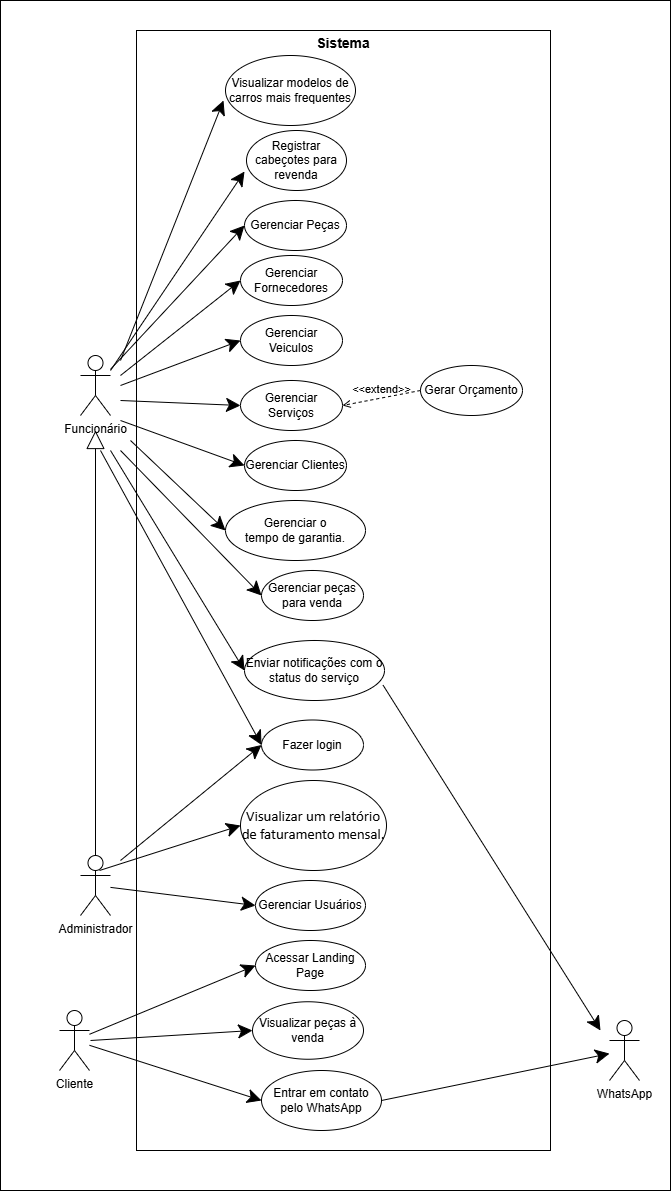

The diagram above was exported from draw.io. Its source (the exported page's mxGraphModel, read from the mxfile embedded in the PNG):
<mxGraphModel dx="1303" dy="1870" grid="1" gridSize="10" guides="1" tooltips="1" connect="1" arrows="1" fold="1" page="1" pageScale="1" pageWidth="827" pageHeight="1169" math="0" shadow="0">
  <root>
    <mxCell id="0" />
    <mxCell id="1" parent="0" />
    <mxCell id="BnFvQ7CWLvh575QjGN15-1" value="" style="rounded=0;whiteSpace=wrap;html=1;strokeColor=default;align=center;verticalAlign=middle;fontFamily=Helvetica;fontSize=12;fontColor=default;fillColor=none;" parent="1" vertex="1">
      <mxGeometry x="100" y="-90" width="670" height="1190" as="geometry" />
    </mxCell>
    <mxCell id="BnFvQ7CWLvh575QjGN15-2" value="" style="rounded=0;whiteSpace=wrap;html=1;fillColor=none;" parent="1" vertex="1">
      <mxGeometry x="236" y="-60" width="414" height="1120" as="geometry" />
    </mxCell>
    <mxCell id="BnFvQ7CWLvh575QjGN15-3" value="Cliente" style="shape=umlActor;verticalLabelPosition=bottom;verticalAlign=top;html=1;" parent="1" vertex="1">
      <mxGeometry x="159" y="920" width="30" height="60" as="geometry" />
    </mxCell>
    <mxCell id="BnFvQ7CWLvh575QjGN15-4" value="Administrador" style="shape=umlActor;verticalLabelPosition=bottom;verticalAlign=top;html=1;" parent="1" vertex="1">
      <mxGeometry x="180" y="765" width="30" height="60" as="geometry" />
    </mxCell>
    <mxCell id="BnFvQ7CWLvh575QjGN15-5" value="Funcionário" style="shape=umlActor;verticalLabelPosition=bottom;verticalAlign=top;html=1;" parent="1" vertex="1">
      <mxGeometry x="180" y="265" width="30" height="60" as="geometry" />
    </mxCell>
    <mxCell id="BnFvQ7CWLvh575QjGN15-6" value="Gerenciar Usuários" style="ellipse;whiteSpace=wrap;html=1;" parent="1" vertex="1">
      <mxGeometry x="355" y="790" width="110" height="50" as="geometry" />
    </mxCell>
    <mxCell id="BnFvQ7CWLvh575QjGN15-7" value="Acessar Landing Page" style="ellipse;whiteSpace=wrap;html=1;" parent="1" vertex="1">
      <mxGeometry x="355" y="850" width="110" height="50" as="geometry" />
    </mxCell>
    <mxCell id="BnFvQ7CWLvh575QjGN15-8" value="Gerenciar Peças" style="ellipse;whiteSpace=wrap;html=1;" parent="1" vertex="1">
      <mxGeometry x="344" y="110" width="102" height="50" as="geometry" />
    </mxCell>
    <mxCell id="BnFvQ7CWLvh575QjGN15-9" value="Entrar em contato pelo WhatsApp" style="ellipse;whiteSpace=wrap;html=1;" parent="1" vertex="1">
      <mxGeometry x="361" y="980" width="120" height="60" as="geometry" />
    </mxCell>
    <mxCell id="BnFvQ7CWLvh575QjGN15-10" value="" style="endArrow=block;endSize=16;endFill=0;html=1;rounded=0;exitX=0.5;exitY=0;exitDx=0;exitDy=0;exitPerimeter=0;" parent="1" source="BnFvQ7CWLvh575QjGN15-4" edge="1">
      <mxGeometry width="160" relative="1" as="geometry">
        <mxPoint x="114" y="540" as="sourcePoint" />
        <mxPoint x="195" y="340" as="targetPoint" />
      </mxGeometry>
    </mxCell>
    <mxCell id="BnFvQ7CWLvh575QjGN15-11" value="" style="endArrow=classic;endFill=1;endSize=12;html=1;rounded=0;entryX=0;entryY=0.5;entryDx=0;entryDy=0;" parent="1" source="BnFvQ7CWLvh575QjGN15-5" target="BnFvQ7CWLvh575QjGN15-8" edge="1">
      <mxGeometry width="160" relative="1" as="geometry">
        <mxPoint x="50" y="465" as="sourcePoint" />
        <mxPoint x="210" y="465" as="targetPoint" />
      </mxGeometry>
    </mxCell>
    <mxCell id="BnFvQ7CWLvh575QjGN15-12" value="" style="endArrow=classic;endFill=1;endSize=12;html=1;rounded=0;entryX=0;entryY=0.5;entryDx=0;entryDy=0;" parent="1" source="BnFvQ7CWLvh575QjGN15-4" target="BnFvQ7CWLvh575QjGN15-6" edge="1">
      <mxGeometry width="160" relative="1" as="geometry">
        <mxPoint x="149" y="740" as="sourcePoint" />
        <mxPoint x="249" y="744" as="targetPoint" />
      </mxGeometry>
    </mxCell>
    <mxCell id="BnFvQ7CWLvh575QjGN15-13" value="" style="endArrow=classic;endFill=1;endSize=12;html=1;rounded=0;entryX=0;entryY=0.5;entryDx=0;entryDy=0;" parent="1" source="BnFvQ7CWLvh575QjGN15-3" target="BnFvQ7CWLvh575QjGN15-9" edge="1">
      <mxGeometry width="160" relative="1" as="geometry">
        <mxPoint x="169" y="770" as="sourcePoint" />
        <mxPoint x="269" y="774" as="targetPoint" />
      </mxGeometry>
    </mxCell>
    <mxCell id="BnFvQ7CWLvh575QjGN15-14" value="" style="endArrow=classic;endFill=1;endSize=12;html=1;rounded=0;entryX=0;entryY=0.5;entryDx=0;entryDy=0;" parent="1" source="BnFvQ7CWLvh575QjGN15-3" target="BnFvQ7CWLvh575QjGN15-7" edge="1">
      <mxGeometry width="160" relative="1" as="geometry">
        <mxPoint x="119" y="896" as="sourcePoint" />
        <mxPoint x="219" y="900" as="targetPoint" />
      </mxGeometry>
    </mxCell>
    <mxCell id="BnFvQ7CWLvh575QjGN15-15" value="WhatsApp" style="shape=umlActor;verticalLabelPosition=bottom;verticalAlign=top;html=1;" parent="1" vertex="1">
      <mxGeometry x="709" y="930" width="30" height="60" as="geometry" />
    </mxCell>
    <mxCell id="BnFvQ7CWLvh575QjGN15-16" value="" style="endArrow=classic;endFill=1;endSize=12;html=1;rounded=0;exitX=1;exitY=0.5;exitDx=0;exitDy=0;" parent="1" source="BnFvQ7CWLvh575QjGN15-9" target="BnFvQ7CWLvh575QjGN15-15" edge="1">
      <mxGeometry width="160" relative="1" as="geometry">
        <mxPoint x="339" y="850.0033333333333" as="sourcePoint" />
        <mxPoint x="509" y="938.1556790123457" as="targetPoint" />
      </mxGeometry>
    </mxCell>
    <mxCell id="BnFvQ7CWLvh575QjGN15-17" value="Sistema" style="text;html=1;align=center;verticalAlign=middle;whiteSpace=wrap;rounded=0;fontStyle=1;fontSize=14;" parent="1" vertex="1">
      <mxGeometry x="414" y="-60" width="58" height="25" as="geometry" />
    </mxCell>
    <mxCell id="BnFvQ7CWLvh575QjGN15-18" value="Gerenciar Veiculos" style="ellipse;whiteSpace=wrap;html=1;" parent="1" vertex="1">
      <mxGeometry x="340" y="225" width="102" height="50" as="geometry" />
    </mxCell>
    <mxCell id="BnFvQ7CWLvh575QjGN15-19" value="Gerenciar Fornecedores" style="ellipse;whiteSpace=wrap;html=1;" parent="1" vertex="1">
      <mxGeometry x="340" y="165" width="102" height="50" as="geometry" />
    </mxCell>
    <mxCell id="BnFvQ7CWLvh575QjGN15-20" value="Fazer login" style="ellipse;whiteSpace=wrap;html=1;" parent="1" vertex="1">
      <mxGeometry x="361" y="629.5" width="102" height="50" as="geometry" />
    </mxCell>
    <mxCell id="BnFvQ7CWLvh575QjGN15-21" value="" style="endArrow=classic;endFill=1;endSize=12;html=1;rounded=0;entryX=0;entryY=0.5;entryDx=0;entryDy=0;" parent="1" target="BnFvQ7CWLvh575QjGN15-20" edge="1">
      <mxGeometry width="160" relative="1" as="geometry">
        <mxPoint x="200" y="360" as="sourcePoint" />
        <mxPoint x="150" y="235" as="targetPoint" />
      </mxGeometry>
    </mxCell>
    <mxCell id="BnFvQ7CWLvh575QjGN15-22" value="" style="endArrow=classic;endFill=1;endSize=12;html=1;rounded=0;entryX=0;entryY=0.5;entryDx=0;entryDy=0;" parent="1" target="BnFvQ7CWLvh575QjGN15-18" edge="1">
      <mxGeometry width="160" relative="1" as="geometry">
        <mxPoint x="220" y="295" as="sourcePoint" />
        <mxPoint x="150" y="275" as="targetPoint" />
      </mxGeometry>
    </mxCell>
    <mxCell id="BnFvQ7CWLvh575QjGN15-23" value="" style="endArrow=classic;endFill=1;endSize=12;html=1;rounded=0;entryX=0;entryY=0.5;entryDx=0;entryDy=0;" parent="1" target="BnFvQ7CWLvh575QjGN15-19" edge="1">
      <mxGeometry width="160" relative="1" as="geometry">
        <mxPoint x="220" y="285" as="sourcePoint" />
        <mxPoint x="190" y="305" as="targetPoint" />
      </mxGeometry>
    </mxCell>
    <mxCell id="BnFvQ7CWLvh575QjGN15-24" value="Gerenciar Serviços" style="ellipse;whiteSpace=wrap;html=1;" parent="1" vertex="1">
      <mxGeometry x="340" y="290" width="102" height="50" as="geometry" />
    </mxCell>
    <mxCell id="BnFvQ7CWLvh575QjGN15-25" value="" style="endArrow=classic;endFill=1;endSize=12;html=1;rounded=0;entryX=0;entryY=0.5;entryDx=0;entryDy=0;" parent="1" target="BnFvQ7CWLvh575QjGN15-24" edge="1">
      <mxGeometry width="160" relative="1" as="geometry">
        <mxPoint x="220" y="310" as="sourcePoint" />
        <mxPoint x="190" y="325" as="targetPoint" />
      </mxGeometry>
    </mxCell>
    <mxCell id="BnFvQ7CWLvh575QjGN15-26" value="Gerar Orçamento" style="ellipse;whiteSpace=wrap;html=1;" parent="1" vertex="1">
      <mxGeometry x="520" y="275" width="102" height="50" as="geometry" />
    </mxCell>
    <mxCell id="BnFvQ7CWLvh575QjGN15-27" value="Gerenciar Clientes" style="ellipse;whiteSpace=wrap;html=1;" parent="1" vertex="1">
      <mxGeometry x="344" y="350" width="102" height="50" as="geometry" />
    </mxCell>
    <mxCell id="BnFvQ7CWLvh575QjGN15-28" value="" style="endArrow=classic;endFill=1;endSize=12;html=1;rounded=0;entryX=0;entryY=0.5;entryDx=0;entryDy=0;" parent="1" target="BnFvQ7CWLvh575QjGN15-27" edge="1">
      <mxGeometry width="160" relative="1" as="geometry">
        <mxPoint x="220" y="330" as="sourcePoint" />
        <mxPoint x="165" y="455" as="targetPoint" />
      </mxGeometry>
    </mxCell>
    <mxCell id="BnFvQ7CWLvh575QjGN15-29" value="&amp;lt;&amp;lt;extend&amp;gt;&amp;gt;" style="html=1;verticalAlign=bottom;labelBackgroundColor=none;endArrow=open;endFill=0;dashed=1;rounded=0;exitX=0;exitY=0.5;exitDx=0;exitDy=0;entryX=1;entryY=0.5;entryDx=0;entryDy=0;" parent="1" source="BnFvQ7CWLvh575QjGN15-26" target="BnFvQ7CWLvh575QjGN15-24" edge="1">
      <mxGeometry width="160" relative="1" as="geometry">
        <mxPoint x="440" y="495" as="sourcePoint" />
        <mxPoint x="600" y="495" as="targetPoint" />
      </mxGeometry>
    </mxCell>
    <mxCell id="BnFvQ7CWLvh575QjGN15-30" value="&lt;span id=&quot;docs-internal-guid-29b2247f-7fff-87c9-8d4b-8ad27b56b8a1&quot;&gt;&lt;span style=&quot;font-size: 11pt; font-family: Calibri, sans-serif; background-color: transparent; font-variant-numeric: normal; font-variant-east-asian: normal; font-variant-alternates: normal; font-variant-position: normal; font-variant-emoji: normal; vertical-align: baseline; white-space-collapse: preserve;&quot;&gt;Visualizar um relatório de faturamento mensal.&lt;/span&gt;&lt;/span&gt;" style="ellipse;whiteSpace=wrap;html=1;" parent="1" vertex="1">
      <mxGeometry x="340" y="690" width="146" height="90" as="geometry" />
    </mxCell>
    <mxCell id="BnFvQ7CWLvh575QjGN15-31" value="Gerenciar peças para venda" style="ellipse;whiteSpace=wrap;html=1;" parent="1" vertex="1">
      <mxGeometry x="361" y="480" width="102" height="50" as="geometry" />
    </mxCell>
    <mxCell id="BnFvQ7CWLvh575QjGN15-32" value="Gerenciar o &lt;br&gt;tempo de garantia. " style="ellipse;whiteSpace=wrap;html=1;" parent="1" vertex="1">
      <mxGeometry x="325" y="410" width="140" height="60" as="geometry" />
    </mxCell>
    <mxCell id="BnFvQ7CWLvh575QjGN15-33" value="" style="endArrow=classic;endFill=1;endSize=12;html=1;rounded=0;entryX=0;entryY=0.5;entryDx=0;entryDy=0;" parent="1" target="BnFvQ7CWLvh575QjGN15-30" edge="1">
      <mxGeometry width="160" relative="1" as="geometry">
        <mxPoint x="199" y="780" as="sourcePoint" />
        <mxPoint x="274" y="875" as="targetPoint" />
      </mxGeometry>
    </mxCell>
    <mxCell id="BnFvQ7CWLvh575QjGN15-34" value="" style="endArrow=classic;endFill=1;endSize=12;html=1;rounded=0;entryX=0;entryY=0.5;entryDx=0;entryDy=0;" parent="1" target="BnFvQ7CWLvh575QjGN15-32" edge="1">
      <mxGeometry width="160" relative="1" as="geometry">
        <mxPoint x="230" y="350" as="sourcePoint" />
        <mxPoint x="404" y="520" as="targetPoint" />
      </mxGeometry>
    </mxCell>
    <mxCell id="BnFvQ7CWLvh575QjGN15-35" value="" style="endArrow=classic;endFill=1;endSize=12;html=1;rounded=0;entryX=0;entryY=0.5;entryDx=0;entryDy=0;" parent="1" target="BnFvQ7CWLvh575QjGN15-31" edge="1">
      <mxGeometry width="160" relative="1" as="geometry">
        <mxPoint x="220" y="360" as="sourcePoint" />
        <mxPoint x="404" y="585" as="targetPoint" />
      </mxGeometry>
    </mxCell>
    <mxCell id="BnFvQ7CWLvh575QjGN15-36" value="Enviar notificações com o status do serviço" style="ellipse;whiteSpace=wrap;html=1;" parent="1" vertex="1">
      <mxGeometry x="344" y="550" width="140" height="60" as="geometry" />
    </mxCell>
    <mxCell id="BnFvQ7CWLvh575QjGN15-37" value="" style="endArrow=classic;endFill=1;endSize=12;html=1;rounded=0;entryX=0;entryY=0.5;entryDx=0;entryDy=0;" parent="1" target="BnFvQ7CWLvh575QjGN15-36" edge="1">
      <mxGeometry width="160" relative="1" as="geometry">
        <mxPoint x="210" y="360" as="sourcePoint" />
        <mxPoint x="409" y="730" as="targetPoint" />
      </mxGeometry>
    </mxCell>
    <mxCell id="BnFvQ7CWLvh575QjGN15-38" value="" style="endArrow=classic;endFill=1;endSize=12;html=1;rounded=0;entryX=0;entryY=0.5;entryDx=0;entryDy=0;" parent="1" target="BnFvQ7CWLvh575QjGN15-20" edge="1">
      <mxGeometry width="160" relative="1" as="geometry">
        <mxPoint x="220" y="770" as="sourcePoint" />
        <mxPoint x="350" y="895" as="targetPoint" />
      </mxGeometry>
    </mxCell>
    <mxCell id="BnFvQ7CWLvh575QjGN15-39" value="" style="endArrow=classic;endFill=1;endSize=12;html=1;rounded=0;exitX=0.99;exitY=0.745;exitDx=0;exitDy=0;exitPerimeter=0;" parent="1" source="BnFvQ7CWLvh575QjGN15-36" edge="1">
      <mxGeometry width="160" relative="1" as="geometry">
        <mxPoint x="740" y="630" as="sourcePoint" />
        <mxPoint x="700" y="940" as="targetPoint" />
      </mxGeometry>
    </mxCell>
    <mxCell id="BnFvQ7CWLvh575QjGN15-40" value="Visualizar peças à venda" style="ellipse;whiteSpace=wrap;html=1;" parent="1" vertex="1">
      <mxGeometry x="352" y="911.25" width="111" height="57.5" as="geometry" />
    </mxCell>
    <mxCell id="BnFvQ7CWLvh575QjGN15-41" value="" style="endArrow=classic;endFill=1;endSize=12;html=1;rounded=0;entryX=0;entryY=0.5;entryDx=0;entryDy=0;" parent="1" target="BnFvQ7CWLvh575QjGN15-40" edge="1">
      <mxGeometry width="160" relative="1" as="geometry">
        <mxPoint x="190" y="950" as="sourcePoint" />
        <mxPoint x="350" y="940" as="targetPoint" />
      </mxGeometry>
    </mxCell>
    <mxCell id="H5c77S2bYSm7cQ89lsGV-2" value="Visualizar modelos de carros mais frequentes" style="ellipse;whiteSpace=wrap;html=1;" vertex="1" parent="1">
      <mxGeometry x="325" y="-35" width="130" height="70" as="geometry" />
    </mxCell>
    <mxCell id="H5c77S2bYSm7cQ89lsGV-3" value="Registrar cabeçotes para revenda" style="ellipse;whiteSpace=wrap;html=1;" vertex="1" parent="1">
      <mxGeometry x="346" y="40" width="100" height="60" as="geometry" />
    </mxCell>
    <mxCell id="H5c77S2bYSm7cQ89lsGV-4" value="" style="endArrow=classic;endFill=1;endSize=12;html=1;rounded=0;entryX=0;entryY=0.5;entryDx=0;entryDy=0;" edge="1" parent="1">
      <mxGeometry width="160" relative="1" as="geometry">
        <mxPoint x="210" y="280" as="sourcePoint" />
        <mxPoint x="344" y="81" as="targetPoint" />
      </mxGeometry>
    </mxCell>
    <mxCell id="H5c77S2bYSm7cQ89lsGV-5" value="" style="endArrow=classic;endFill=1;endSize=12;html=1;rounded=0;entryX=0;entryY=0.5;entryDx=0;entryDy=0;" edge="1" parent="1">
      <mxGeometry width="160" relative="1" as="geometry">
        <mxPoint x="220" y="270" as="sourcePoint" />
        <mxPoint x="323" y="10" as="targetPoint" />
      </mxGeometry>
    </mxCell>
  </root>
</mxGraphModel>